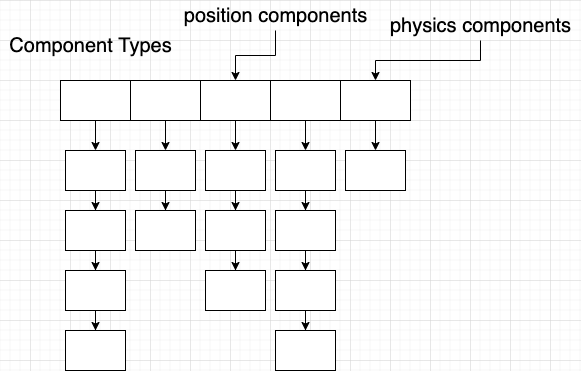

The diagram above was exported from draw.io. Its source (the exported page's mxGraphModel, read from the mxfile embedded in the PNG):
<mxGraphModel dx="928" dy="656" grid="1" gridSize="10" guides="1" tooltips="1" connect="1" arrows="1" fold="1" page="1" pageScale="1" pageWidth="850" pageHeight="600" math="0" shadow="0">
  <root>
    <mxCell id="0" />
    <mxCell id="1" parent="0" />
    <mxCell id="hg4rMiHEVmjoYwZ0kQkk-41" style="edgeStyle=orthogonalEdgeStyle;rounded=0;orthogonalLoop=1;jettySize=auto;html=1;exitX=0.5;exitY=1;exitDx=0;exitDy=0;entryX=0.5;entryY=0;entryDx=0;entryDy=0;fontSize=20;" parent="1" source="hg4rMiHEVmjoYwZ0kQkk-1" target="hg4rMiHEVmjoYwZ0kQkk-34" edge="1">
      <mxGeometry relative="1" as="geometry" />
    </mxCell>
    <mxCell id="hg4rMiHEVmjoYwZ0kQkk-1" value="" style="rounded=0;whiteSpace=wrap;html=1;" parent="1" vertex="1">
      <mxGeometry x="110" y="120" width="70" height="40" as="geometry" />
    </mxCell>
    <mxCell id="hg4rMiHEVmjoYwZ0kQkk-55" style="edgeStyle=orthogonalEdgeStyle;rounded=0;orthogonalLoop=1;jettySize=auto;html=1;exitX=0.5;exitY=1;exitDx=0;exitDy=0;entryX=0.5;entryY=0;entryDx=0;entryDy=0;fontSize=20;" parent="1" source="hg4rMiHEVmjoYwZ0kQkk-30" target="hg4rMiHEVmjoYwZ0kQkk-49" edge="1">
      <mxGeometry relative="1" as="geometry" />
    </mxCell>
    <mxCell id="hg4rMiHEVmjoYwZ0kQkk-30" value="" style="rounded=0;whiteSpace=wrap;html=1;" parent="1" vertex="1">
      <mxGeometry x="180" y="120" width="70" height="40" as="geometry" />
    </mxCell>
    <mxCell id="hg4rMiHEVmjoYwZ0kQkk-81" style="edgeStyle=orthogonalEdgeStyle;rounded=0;orthogonalLoop=1;jettySize=auto;html=1;exitX=0.5;exitY=1;exitDx=0;exitDy=0;fontSize=20;" parent="1" source="hg4rMiHEVmjoYwZ0kQkk-31" target="hg4rMiHEVmjoYwZ0kQkk-57" edge="1">
      <mxGeometry relative="1" as="geometry" />
    </mxCell>
    <mxCell id="hg4rMiHEVmjoYwZ0kQkk-31" value="" style="rounded=0;whiteSpace=wrap;html=1;" parent="1" vertex="1">
      <mxGeometry x="250" y="120" width="70" height="40" as="geometry" />
    </mxCell>
    <mxCell id="hg4rMiHEVmjoYwZ0kQkk-32" value="" style="rounded=0;whiteSpace=wrap;html=1;" parent="1" vertex="1">
      <mxGeometry x="320" y="120" width="70" height="40" as="geometry" />
    </mxCell>
    <mxCell id="hg4rMiHEVmjoYwZ0kQkk-33" value="" style="rounded=0;whiteSpace=wrap;html=1;" parent="1" vertex="1">
      <mxGeometry x="390" y="120" width="70" height="40" as="geometry" />
    </mxCell>
    <mxCell id="hg4rMiHEVmjoYwZ0kQkk-43" value="" style="edgeStyle=orthogonalEdgeStyle;rounded=0;orthogonalLoop=1;jettySize=auto;html=1;fontSize=20;" parent="1" source="hg4rMiHEVmjoYwZ0kQkk-34" target="hg4rMiHEVmjoYwZ0kQkk-42" edge="1">
      <mxGeometry relative="1" as="geometry" />
    </mxCell>
    <mxCell id="hg4rMiHEVmjoYwZ0kQkk-34" value="" style="rounded=0;whiteSpace=wrap;html=1;" parent="1" vertex="1">
      <mxGeometry x="115" y="190" width="60" height="40" as="geometry" />
    </mxCell>
    <mxCell id="hg4rMiHEVmjoYwZ0kQkk-40" value="Component Types" style="text;html=1;resizable=0;autosize=1;align=center;verticalAlign=middle;points=[];fillColor=none;strokeColor=none;rounded=0;fontSize=20;" parent="1" vertex="1">
      <mxGeometry x="50" y="70" width="180" height="30" as="geometry" />
    </mxCell>
    <mxCell id="hg4rMiHEVmjoYwZ0kQkk-45" value="" style="edgeStyle=orthogonalEdgeStyle;rounded=0;orthogonalLoop=1;jettySize=auto;html=1;fontSize=20;" parent="1" source="hg4rMiHEVmjoYwZ0kQkk-42" target="hg4rMiHEVmjoYwZ0kQkk-44" edge="1">
      <mxGeometry relative="1" as="geometry" />
    </mxCell>
    <mxCell id="hg4rMiHEVmjoYwZ0kQkk-42" value="" style="rounded=0;whiteSpace=wrap;html=1;" parent="1" vertex="1">
      <mxGeometry x="115" y="250" width="60" height="40" as="geometry" />
    </mxCell>
    <mxCell id="hg4rMiHEVmjoYwZ0kQkk-47" value="" style="edgeStyle=orthogonalEdgeStyle;rounded=0;orthogonalLoop=1;jettySize=auto;html=1;fontSize=20;" parent="1" source="hg4rMiHEVmjoYwZ0kQkk-44" target="hg4rMiHEVmjoYwZ0kQkk-46" edge="1">
      <mxGeometry relative="1" as="geometry" />
    </mxCell>
    <mxCell id="hg4rMiHEVmjoYwZ0kQkk-44" value="" style="rounded=0;whiteSpace=wrap;html=1;" parent="1" vertex="1">
      <mxGeometry x="115" y="310" width="60" height="40" as="geometry" />
    </mxCell>
    <mxCell id="hg4rMiHEVmjoYwZ0kQkk-46" value="" style="rounded=0;whiteSpace=wrap;html=1;" parent="1" vertex="1">
      <mxGeometry x="115" y="370" width="60" height="40" as="geometry" />
    </mxCell>
    <mxCell id="hg4rMiHEVmjoYwZ0kQkk-48" value="" style="edgeStyle=orthogonalEdgeStyle;rounded=0;orthogonalLoop=1;jettySize=auto;html=1;fontSize=20;" parent="1" source="hg4rMiHEVmjoYwZ0kQkk-49" target="hg4rMiHEVmjoYwZ0kQkk-51" edge="1">
      <mxGeometry relative="1" as="geometry" />
    </mxCell>
    <mxCell id="hg4rMiHEVmjoYwZ0kQkk-49" value="" style="rounded=0;whiteSpace=wrap;html=1;" parent="1" vertex="1">
      <mxGeometry x="185" y="190" width="60" height="40" as="geometry" />
    </mxCell>
    <mxCell id="hg4rMiHEVmjoYwZ0kQkk-51" value="" style="rounded=0;whiteSpace=wrap;html=1;" parent="1" vertex="1">
      <mxGeometry x="185" y="250" width="60" height="40" as="geometry" />
    </mxCell>
    <mxCell id="hg4rMiHEVmjoYwZ0kQkk-56" value="" style="edgeStyle=orthogonalEdgeStyle;rounded=0;orthogonalLoop=1;jettySize=auto;html=1;fontSize=20;" parent="1" source="hg4rMiHEVmjoYwZ0kQkk-57" target="hg4rMiHEVmjoYwZ0kQkk-59" edge="1">
      <mxGeometry relative="1" as="geometry" />
    </mxCell>
    <mxCell id="hg4rMiHEVmjoYwZ0kQkk-57" value="" style="rounded=0;whiteSpace=wrap;html=1;" parent="1" vertex="1">
      <mxGeometry x="255" y="190" width="60" height="40" as="geometry" />
    </mxCell>
    <mxCell id="hg4rMiHEVmjoYwZ0kQkk-58" value="" style="edgeStyle=orthogonalEdgeStyle;rounded=0;orthogonalLoop=1;jettySize=auto;html=1;fontSize=20;" parent="1" source="hg4rMiHEVmjoYwZ0kQkk-59" target="hg4rMiHEVmjoYwZ0kQkk-61" edge="1">
      <mxGeometry relative="1" as="geometry" />
    </mxCell>
    <mxCell id="hg4rMiHEVmjoYwZ0kQkk-59" value="" style="rounded=0;whiteSpace=wrap;html=1;" parent="1" vertex="1">
      <mxGeometry x="255" y="250" width="60" height="40" as="geometry" />
    </mxCell>
    <mxCell id="hg4rMiHEVmjoYwZ0kQkk-61" value="" style="rounded=0;whiteSpace=wrap;html=1;" parent="1" vertex="1">
      <mxGeometry x="255" y="310" width="60" height="40" as="geometry" />
    </mxCell>
    <mxCell id="hg4rMiHEVmjoYwZ0kQkk-73" style="edgeStyle=orthogonalEdgeStyle;rounded=0;orthogonalLoop=1;jettySize=auto;html=1;exitX=0.5;exitY=1;exitDx=0;exitDy=0;entryX=0.5;entryY=0;entryDx=0;entryDy=0;fontSize=20;" parent="1" target="hg4rMiHEVmjoYwZ0kQkk-75" edge="1">
      <mxGeometry relative="1" as="geometry">
        <mxPoint x="355" y="160" as="sourcePoint" />
      </mxGeometry>
    </mxCell>
    <mxCell id="hg4rMiHEVmjoYwZ0kQkk-74" value="" style="edgeStyle=orthogonalEdgeStyle;rounded=0;orthogonalLoop=1;jettySize=auto;html=1;fontSize=20;" parent="1" source="hg4rMiHEVmjoYwZ0kQkk-75" target="hg4rMiHEVmjoYwZ0kQkk-77" edge="1">
      <mxGeometry relative="1" as="geometry" />
    </mxCell>
    <mxCell id="hg4rMiHEVmjoYwZ0kQkk-75" value="" style="rounded=0;whiteSpace=wrap;html=1;" parent="1" vertex="1">
      <mxGeometry x="325" y="190" width="60" height="40" as="geometry" />
    </mxCell>
    <mxCell id="hg4rMiHEVmjoYwZ0kQkk-76" value="" style="edgeStyle=orthogonalEdgeStyle;rounded=0;orthogonalLoop=1;jettySize=auto;html=1;fontSize=20;" parent="1" source="hg4rMiHEVmjoYwZ0kQkk-77" target="hg4rMiHEVmjoYwZ0kQkk-79" edge="1">
      <mxGeometry relative="1" as="geometry" />
    </mxCell>
    <mxCell id="hg4rMiHEVmjoYwZ0kQkk-77" value="" style="rounded=0;whiteSpace=wrap;html=1;" parent="1" vertex="1">
      <mxGeometry x="325" y="250" width="60" height="40" as="geometry" />
    </mxCell>
    <mxCell id="hg4rMiHEVmjoYwZ0kQkk-78" value="" style="edgeStyle=orthogonalEdgeStyle;rounded=0;orthogonalLoop=1;jettySize=auto;html=1;fontSize=20;" parent="1" source="hg4rMiHEVmjoYwZ0kQkk-79" target="hg4rMiHEVmjoYwZ0kQkk-80" edge="1">
      <mxGeometry relative="1" as="geometry" />
    </mxCell>
    <mxCell id="hg4rMiHEVmjoYwZ0kQkk-79" value="" style="rounded=0;whiteSpace=wrap;html=1;" parent="1" vertex="1">
      <mxGeometry x="325" y="310" width="60" height="40" as="geometry" />
    </mxCell>
    <mxCell id="hg4rMiHEVmjoYwZ0kQkk-80" value="" style="rounded=0;whiteSpace=wrap;html=1;" parent="1" vertex="1">
      <mxGeometry x="325" y="370" width="60" height="40" as="geometry" />
    </mxCell>
    <mxCell id="hg4rMiHEVmjoYwZ0kQkk-82" value="" style="edgeStyle=orthogonalEdgeStyle;rounded=0;orthogonalLoop=1;jettySize=auto;html=1;fontSize=20;exitX=0.5;exitY=1;exitDx=0;exitDy=0;" parent="1" source="hg4rMiHEVmjoYwZ0kQkk-33" target="hg4rMiHEVmjoYwZ0kQkk-83" edge="1">
      <mxGeometry relative="1" as="geometry">
        <mxPoint x="420" y="160" as="sourcePoint" />
      </mxGeometry>
    </mxCell>
    <mxCell id="hg4rMiHEVmjoYwZ0kQkk-83" value="" style="rounded=0;whiteSpace=wrap;html=1;" parent="1" vertex="1">
      <mxGeometry x="395" y="190" width="60" height="40" as="geometry" />
    </mxCell>
    <mxCell id="hg4rMiHEVmjoYwZ0kQkk-86" value="" style="edgeStyle=orthogonalEdgeStyle;rounded=0;orthogonalLoop=1;jettySize=auto;html=1;fontSize=20;entryX=0.5;entryY=0;entryDx=0;entryDy=0;" parent="1" source="hg4rMiHEVmjoYwZ0kQkk-84" target="hg4rMiHEVmjoYwZ0kQkk-33" edge="1">
      <mxGeometry relative="1" as="geometry">
        <mxPoint x="530" y="160" as="targetPoint" />
      </mxGeometry>
    </mxCell>
    <mxCell id="hg4rMiHEVmjoYwZ0kQkk-84" value="physics components" style="text;html=1;resizable=0;autosize=1;align=center;verticalAlign=middle;points=[];fillColor=none;strokeColor=none;rounded=0;fontSize=20;" parent="1" vertex="1">
      <mxGeometry x="430" y="50" width="200" height="30" as="geometry" />
    </mxCell>
    <mxCell id="hg4rMiHEVmjoYwZ0kQkk-87" value="" style="edgeStyle=orthogonalEdgeStyle;rounded=0;orthogonalLoop=1;jettySize=auto;html=1;fontSize=20;" parent="1" source="hg4rMiHEVmjoYwZ0kQkk-88" target="hg4rMiHEVmjoYwZ0kQkk-31" edge="1">
      <mxGeometry relative="1" as="geometry">
        <mxPoint x="226.25" y="133.3599999999999" as="targetPoint" />
      </mxGeometry>
    </mxCell>
    <mxCell id="hg4rMiHEVmjoYwZ0kQkk-88" value="position components" style="text;html=1;resizable=0;autosize=1;align=center;verticalAlign=middle;points=[];fillColor=none;strokeColor=none;rounded=0;fontSize=20;" parent="1" vertex="1">
      <mxGeometry x="225" y="40" width="200" height="30" as="geometry" />
    </mxCell>
  </root>
</mxGraphModel>